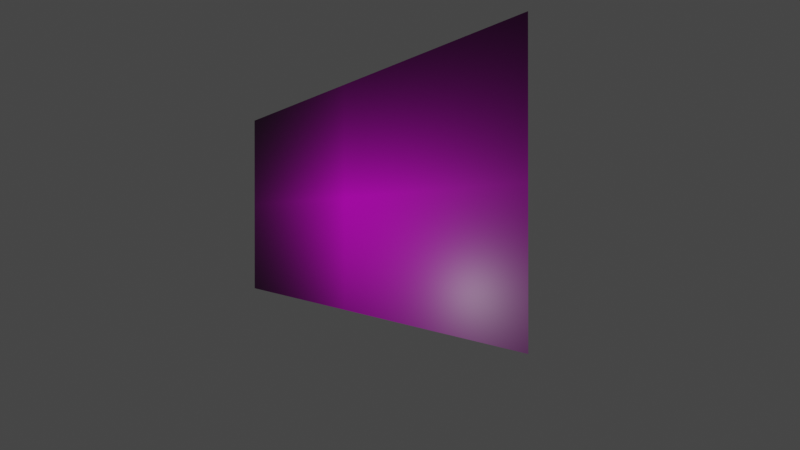 # Source: calibration.blend  (saved by Blender 3.1.7; exported with 4.5.12 LTS)
import bpy
from mathutils import Matrix  # noqa: F401  (used for matrix-valued properties, if any)

bpy.ops.wm.read_factory_settings(use_empty=True)
scene = bpy.context.scene
scene.name = 'Scene'

# ---- collections
col_collection = bpy.data.collections.new('Collection'); scene.collection.children.link(col_collection)

# ---- images (referenced by path relative to the original .blend; pixels are not part of the script)
import os
ASSET_DIR = os.environ.get("B2B_ASSET_DIR", "")  # directory of the original .blend (textures are referenced by path, not embedded)
HERE = os.path.dirname(os.path.abspath(__file__))  # packed textures are extracted next to this script under _unpacked/

def load_image(name, relpath, width, height, colorspace="sRGB"):
    """Load a texture the original file referenced (path relative to the .blend, or extracted next to this script)."""
    p = next((c for c in (os.path.join(HERE, relpath), os.path.join(ASSET_DIR, relpath)) if relpath and os.path.exists(c)), "")
    if p:
        img = bpy.data.images.load(p, check_existing=True)
        img.name = name
    else:  # same state as the original file: an image datablock whose file is absent (Cycles renders it pink)
        img = bpy.data.images.new(name, width, height)
        img.source = "FILE"
        img.filepath = "//" + (relpath or name)
    img.colorspace_settings.name = colorspace
    return img
img_pattern_png = load_image('pattern.png', 'pattern.png', 1024, 1024, 'sRGB')

# ---- materials (node trees are filled in below, after node groups)
mat_pattern = bpy.data.materials.new('pattern')
mat_pattern.surface_render_method = 'BLENDED'
mat_pattern.blend_method = 'BLEND'
mat_pattern.use_transparent_shadow = False

# ---- material node trees
mat_pattern.use_nodes = True; mat_pattern.node_tree.nodes.clear()
_N = mat_pattern.node_tree.nodes; _L = mat_pattern.node_tree.links
n0 = _N.new('ShaderNodeOutputMaterial'); n0.name = 'Material Output'; n0.location = (300, 300)
n1 = _N.new('ShaderNodeTexImage'); n1.name = 'Image Texture'; n1.location = (-200, 300)
n1.image = img_pattern_png
n1.extension = 'CLIP'
n2 = _N.new('ShaderNodeBsdfPrincipled'); n2.name = 'Principled BSDF'; n2.location = (0, 300)
n2.distribution = 'GGX'
n2.subsurface_method = 'RANDOM_WALK_SKIN'
n2.inputs[3].default_value = 1.45
n2.inputs[27].default_value = (0.0, 0.0, 0.0, 1.0)
n2.inputs[28].default_value = 1.0
_L.new(n1.outputs[0], n2.inputs[0])
_L.new(n2.outputs[0], n0.inputs[0])
n0.is_active_output = True

# ---- world
world_world = bpy.data.worlds.new('World'); scene.world = world_world
world_world.use_nodes = True; world_world.node_tree.nodes.clear()
_N = world_world.node_tree.nodes; _L = world_world.node_tree.links
n0 = _N.new('ShaderNodeOutputWorld'); n0.name = 'World Output'; n0.location = (300, 300)
n1 = _N.new('ShaderNodeBackground'); n1.name = 'Background'; n1.location = (10, 300)
n1.inputs[0].default_value = (0.05088, 0.05088, 0.05088, 1.0)
_L.new(n1.outputs[0], n0.inputs[0])
n0.is_active_output = True
world_world.color = (0.05088, 0.05088, 0.05088)
world_world.use_sun_shadow = False
world_world.sun_shadow_jitter_overblur = 0.0

# ---- cameras
cam_camera = bpy.data.cameras.new('Camera')
cam_camera.clip_end = 100.0
cam_camera.lens = 10.0
cam_camera.ortho_scale = 7.314
cam_camera.fisheye_fov = 3.144
cam_camera.fisheye_lens = 8.0

# ---- lights
light_light = bpy.data.lights.new('Light', 'POINT')
light_light.transmission_factor = 0.0
light_light.energy = 1000.0
light_light.shadow_soft_size = 0.1
light_light.shadow_maximum_resolution = 0.006
light_light.use_absolute_resolution = True

# ---- meshes
me_pattern = bpy.data.meshes.new('pattern')
me_pattern.from_pydata([(-4.052, -5.732, 0.0), (4.052, -5.732, 0.0), (-4.052, 5.732, 0.0), (4.052, 5.732, 0.0)], [], [(0, 1, 3, 2)])
_uv = me_pattern.uv_layers.new(name='UVMap')
_uv.uv.foreach_set('vector', [0.0, 0.0, 1.0, 0.0, 1.0, 1.0, 0.0, 1.0])
me_pattern.materials.append(mat_pattern)
me_pattern.use_remesh_fix_poles = True
me_pattern.use_remesh_preserve_attributes = False
me_pattern.update()

# ---- objects
ob_light = bpy.data.objects.new('Light', light_light)
ob_camera = bpy.data.objects.new('Camera', cam_camera)
ob_pattern = bpy.data.objects.new('pattern', me_pattern)

# ---- transforms, parenting, visibility, modifiers, constraints
ob_light.location = (4.076, 1.005, 5.904)
ob_light.rotation_euler = (0.6503, 0.05522, 1.866)
ob_light.lock_rotations_4d = False
ob_light.empty_display_type = 'ARROWS'
ob_light.color = (0.0, 0.0, 0.0, 0.0)
ob_light.lineart.crease_threshold = 0.0
ob_camera.location = (1.0, 2.0, 8.0)
ob_camera.rotation_euler = (0.0, 0.0, 1.57)
ob_camera.lock_rotations_4d = False
ob_camera.empty_display_type = 'ARROWS'
ob_camera.color = (0.0, 0.0, 0.0, 0.0)
ob_camera.display_type = 'WIRE'
ob_camera.lineart.crease_threshold = 0.0
ob_pattern.location = (0.0, 0.0, 0.0)
ob_pattern.rotation_euler = (0.5, 0.0, 0.0)

# ---- collection membership
col_collection.objects.link(ob_light)
col_collection.objects.link(ob_camera)
col_collection.objects.link(ob_pattern)

# ---- scene / render settings (as saved in the file)
scene.camera = ob_camera
scene.frame_start = 1; scene.frame_end = 250; scene.frame_set(5)
scene.render.engine = 'BLENDER_EEVEE_NEXT'
scene.render.image_settings.color_mode = 'RGB'
scene.cycles.sampling_pattern = 'TABULATED_SOBOL'
scene.cycles.use_light_tree = False
scene.view_settings.view_transform = 'Filmic'
bpy.context.view_layer.update()
